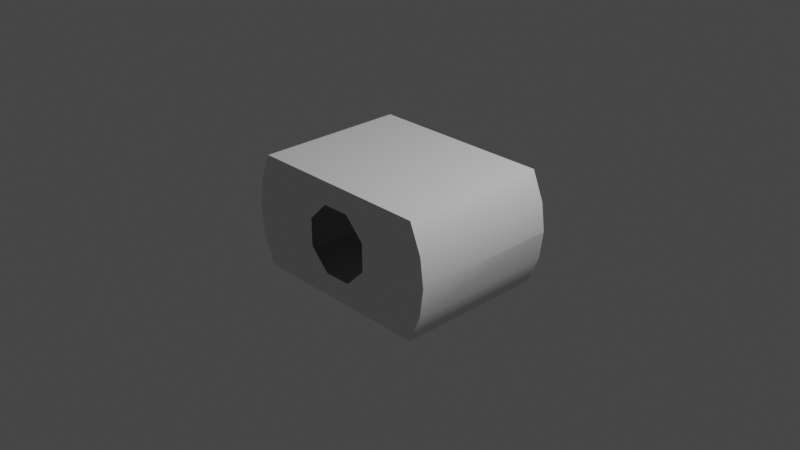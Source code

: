 # Source: Size2PrintShopIVAVert.blend  (saved by Blender 3.6.14; exported with 4.5.12 LTS)
import bpy
from mathutils import Matrix  # noqa: F401  (used for matrix-valued properties, if any)

bpy.ops.wm.read_factory_settings(use_empty=True)
scene = bpy.context.scene
scene.name = 'Scene'

# ---- collections
col_collection = bpy.data.collections.new('Collection'); scene.collection.children.link(col_collection)

# ---- world
world_world = bpy.data.worlds.new('World'); scene.world = world_world
world_world.use_nodes = True; world_world.node_tree.nodes.clear()
_N = world_world.node_tree.nodes; _L = world_world.node_tree.links
n0 = _N.new('ShaderNodeOutputWorld'); n0.name = 'World Output'; n0.location = (300, 300)
n1 = _N.new('ShaderNodeBackground'); n1.name = 'Background'; n1.location = (10, 300)
n1.inputs[0].default_value = (0.05088, 0.05088, 0.05088, 1.0)
_L.new(n1.outputs[0], n0.inputs[0])
n0.is_active_output = True
world_world.color = (0.05088, 0.05088, 0.05088)
world_world.use_sun_shadow = False
world_world.sun_shadow_jitter_overblur = 0.0

# ---- cameras
cam_camera = bpy.data.cameras.new('Camera')
cam_camera.clip_end = 100.0
cam_camera.ortho_scale = 7.314

# ---- lights
light_light = bpy.data.lights.new('Light', 'POINT')
light_light.transmission_factor = 0.0
light_light.energy = 1000.0
light_light.shadow_soft_size = 0.1
light_light.shadow_maximum_resolution = 0.006
light_light.use_absolute_resolution = True

# ---- meshes
me_interiormodel_001 = bpy.data.meshes.new('interiorModel.001')
me_interiormodel_001.from_pydata([(1.2, 0.8332, 8.881e-05), (1.159, 0.8332, -0.3103), (-1.028, 0.8332, 0.6249), (-1.2, 0.8332, 8.755e-05), (-1.159, 0.8332, -0.3103), (-1.028, -0.8331, -0.625), (-1.159, -0.8331, 0.3106), (-1.028, -0.8331, 0.625), (1.028, -0.8331, 0.625), (1.159, -0.8331, 0.3106), (1.028, -0.8331, -0.625), (-1.028, 0.8332, -0.625), (1.028, 0.8332, -0.625), (1.028, 0.8332, 0.625), (-1.159, 0.8332, 0.3106), (1.159, -0.8331, -0.3103), (1.2, -0.8331, 0.0001473), (1.159, 0.8332, 0.3106), (-1.159, -0.8331, -0.3103), (-1.2, -0.8331, 0.0001477), (-0.1551, 0.8332, -0.3745), (0.3745, 0.8332, -0.1551), (0.1551, 0.8332, -0.3745), (-0.1551, 0.8332, 0.3745), (0.3745, 0.8332, 0.1551), (0.1551, 0.8332, 0.3745), (-0.3745, 0.8332, 0.1551), (-0.3745, 0.8332, -0.1551), (-0.1551, -0.8331, -0.3745), (0.1551, -0.8331, -0.3745), (0.3745, -0.8331, -0.1551), (-0.3745, -0.8331, 0.1551), (-0.3745, -0.8331, -0.1551), (-0.1551, -0.8331, 0.3745), (0.3745, -0.8331, 0.1551), (0.1551, -0.8331, 0.3745)], [], [(12, 1, 0, 17, 13, 2, 14, 26, 23, 25, 24, 21, 22, 20, 27, 4, 11), (14, 3, 4, 27, 26), (17, 9, 8, 13), (19, 18, 4, 3), (11, 4, 18, 5), (10, 15, 1, 12), (0, 1, 15, 16), (13, 8, 7, 2), (14, 6, 19, 3), (0, 16, 9, 17), (7, 6, 14, 2), (19, 6, 7, 8, 9, 34, 35, 33, 31, 32, 28, 29, 30, 15, 10, 5, 18), (34, 9, 16, 15, 30), (11, 5, 10, 12)])
_uv = me_interiormodel_001.uv_layers.new(name='UVMap')
_uv.uv.foreach_set('vector', [0.734, 0.1738, 0.7167, 0.2147, 0.7114, 0.255, 0.7167, 0.2953, 0.7347, 0.3361, 0.734, 0.3361, 0.7167, 0.2953, 0.7301, 0.2751, 0.7321, 0.3036, 0.7322, 0.3036, 0.7302, 0.2751, 0.7301, 0.2348, 0.7321, 0.2063, 0.7322, 0.2063, 0.7302, 0.2348, 0.7167, 0.2147, 0.7347, 0.1738, 0.7167, 0.2953, 0.7114, 0.255, 0.7167, 0.2147, 0.7302, 0.2348, 0.7301, 0.2751, 0.3003, 0.3046, 0.05807, 0.3046, 0.05807, 0.2553, 0.3003, 0.2553, 0.05807, 0.3501, 0.05807, 0.3046, 0.1792, 0.3046, 0.1477, 0.3416, 0.3003, 0.2552, 0.1792, 0.3046, 0.05807, 0.3046, 0.05807, 0.2552, 0.05807, 0.445, 0.05807, 0.3957, 0.3003, 0.3957, 0.3003, 0.4451, 0.1792, 0.3831, 0.1792, 0.3957, 0.05807, 0.3957, 0.05807, 0.3501, 0.02006, 0.9942, 0.3007, 0.9942, 0.3007, 0.9942, 0.02006, 0.8218, 0.3003, 0.3957, 0.05807, 0.3957, 0.1466, 0.3501, 0.3003, 0.3501, 0.1466, 0.3501, 0.05807, 0.3501, 0.05807, 0.3046, 0.3003, 0.3046, 0.05807, 0.445, 0.05807, 0.3957, 0.3003, 0.3957, 0.3003, 0.445, 0.7114, 0.2549, 0.7167, 0.2146, 0.7347, 0.1738, 0.7342, 0.1738, 0.7167, 0.2146, 0.7302, 0.2348, 0.7322, 0.2063, 0.7322, 0.2063, 0.7303, 0.2348, 0.7302, 0.2751, 0.7322, 0.3036, 0.7323, 0.3036, 0.7303, 0.2751, 0.7167, 0.2952, 0.7347, 0.3361, 0.7342, 0.3361, 0.7167, 0.2952, 0.7302, 0.2348, 0.7167, 0.2146, 0.7114, 0.2549, 0.7167, 0.2952, 0.7303, 0.2751, 0.05618, 0.5729, 0.2571, 0.5729, 0.2571, 0.5729, 0.05618, 0.4495])
_uv.active_render = True
_uv = me_interiormodel_001.uv_layers.new(name='UVMap2')
_uv.uv.foreach_set('vector', [0.9457, 0.2573, 0.9721, 0.1935, 0.9804, 0.1306, 0.9721, 0.06764, 0.9439, 0.003907, 0.5288, 0.003915, 0.5024, 0.06764, 0.6613, 0.09915, 0.7054, 0.05468, 0.7681, 0.05468, 0.8128, 0.09915, 0.8132, 0.162, 0.7691, 0.2065, 0.7065, 0.2065, 0.6618, 0.162, 0.5024, 0.1935, 0.5306, 0.2573, 0.5024, 0.06764, 0.4941, 0.1306, 0.5024, 0.1935, 0.6618, 0.162, 0.6613, 0.09915, 0.4228, 0.4684, 0.7606, 0.4684, 0.7605, 0.3996, 0.4228, 0.3996, 0.4228, 0.7326, 0.4228, 0.8635, 0.5917, 0.8635, 0.5477, 0.8119, 0.7606, 0.9323, 0.5917, 0.8635, 0.4228, 0.8635, 0.4228, 0.9323, 0.7606, 0.3935, 0.7606, 0.3247, 0.4228, 0.3247, 0.4228, 0.3935, 0.5917, 0.3071, 0.5916, 0.3247, 0.7606, 0.3247, 0.7606, 0.5319, 0.003906, 0.6029, 0.003906, 0.9406, 0.4189, 0.9406, 0.2114, 0.6029, 0.7606, 0.6692, 0.4228, 0.6692, 0.5462, 0.7326, 0.7606, 0.7326, 0.6371, 0.5319, 0.7606, 0.5319, 0.7606, 0.4684, 0.4228, 0.4684, 0.4228, 0.6004, 0.4228, 0.6692, 0.7606, 0.6692, 0.7606, 0.6004, 0.4902, 0.1306, 0.4819, 0.06764, 0.4537, 0.003906, 0.03859, 0.00391, 0.01219, 0.06764, 0.1711, 0.09915, 0.2152, 0.05468, 0.2779, 0.05468, 0.3226, 0.09915, 0.323, 0.162, 0.2789, 0.2065, 0.2163, 0.2065, 0.1716, 0.162, 0.01219, 0.1935, 0.04042, 0.2573, 0.4555, 0.2573, 0.4819, 0.1935, 0.1711, 0.09915, 0.01219, 0.06764, 0.003906, 0.1306, 0.01219, 0.1935, 0.1716, 0.162, 0.003906, 0.2612, 0.003906, 0.599, 0.4189, 0.599, 0.2114, 0.2612])
_ca = me_interiormodel_001.color_attributes.new('colors', 'FLOAT_COLOR', 'POINT')
_ca.data.foreach_set('color', [1.0, 1.0, 1.0, 1.0, 1.0, 1.0, 1.0, 1.0, 1.0, 1.0, 1.0, 1.0, 1.0, 1.0, 1.0, 1.0, 1.0, 1.0, 1.0, 1.0, 1.0, 1.0, 1.0, 1.0, 1.0, 1.0, 1.0, 1.0, 1.0, 1.0, 1.0, 1.0, 1.0, 1.0, 1.0, 1.0, 1.0, 1.0, 1.0, 1.0, 1.0, 1.0, 1.0, 1.0, 1.0, 1.0, 1.0, 1.0, 1.0, 1.0, 1.0, 1.0, 1.0, 1.0, 1.0, 1.0, 1.0, 1.0, 1.0, 1.0, 1.0, 1.0, 1.0, 1.0, 1.0, 1.0, 1.0, 1.0, 1.0, 1.0, 1.0, 1.0, 1.0, 1.0, 1.0, 1.0, 1.0, 1.0, 1.0, 1.0, 1.0, 1.0, 1.0, 1.0, 1.0, 1.0, 1.0, 1.0, 1.0, 1.0, 1.0, 1.0, 1.0, 1.0, 1.0, 1.0, 1.0, 1.0, 1.0, 1.0, 1.0, 1.0, 1.0, 1.0, 1.0, 1.0, 1.0, 1.0, 1.0, 1.0, 1.0, 1.0, 1.0, 1.0, 1.0, 1.0, 1.0, 1.0, 1.0, 1.0, 1.0, 1.0, 1.0, 1.0, 1.0, 1.0, 1.0, 1.0, 1.0, 1.0, 1.0, 1.0, 1.0, 1.0, 1.0, 1.0, 1.0, 1.0, 1.0, 1.0, 1.0, 1.0, 1.0, 1.0])
me_interiormodel_001.update()
me_interiormodel_001.normals_split_custom_set([tuple(v) for v in zip(*[iter([6.112e-09, -1.0, 2.984e-08, 6.112e-09, -1.0, 2.984e-08, 6.112e-09, -1.0, 2.984e-08, 6.112e-09, -1.0, 2.984e-08, 6.112e-09, -1.0, 2.984e-08, 6.112e-09, -1.0, 2.984e-08, 6.112e-09, -1.0, 2.984e-08, 6.112e-09, -1.0, 2.984e-08, 6.112e-09, -1.0, 2.984e-08, 6.112e-09, -1.0, 2.984e-08, 6.112e-09, -1.0, 2.984e-08, 6.112e-09, -1.0, 2.984e-08, 6.112e-09, -1.0, 2.984e-08, 6.112e-09, -1.0, 2.984e-08, 6.112e-09, -1.0, 2.984e-08, 6.112e-09, -1.0, 2.984e-08, 6.112e-09, -1.0, 2.984e-08, 2.451e-08, -1.0, -1.322e-08, 2.451e-08, -1.0, -1.322e-08, 2.451e-08, -1.0, -1.322e-08, 2.451e-08, -1.0, -1.322e-08, 2.451e-08, -1.0, -1.322e-08, -0.9659, -3.848e-06, -0.2588, -0.9659, 2.118e-05, -0.2588, -0.866, 2.35e-06, -0.5, -0.866, 2.113e-05, -0.5, 1.0, 6.116e-06, -3.774e-05, 0.9659, 6.108e-06, 0.2588, 0.9659, 6.116e-06, 0.2588, 0.9914, 6.169e-06, 0.1306, 0.866, -1.003e-05, 0.5, 0.9659, -1.007e-05, 0.2588, 0.9659, -1.009e-05, 0.2588, 0.866, -3.746e-06, 0.5, -0.866, -3.749e-06, 0.5, -0.9659, -3.752e-06, 0.2588, -0.9659, -3.726e-06, 0.2588, -0.866, 1.503e-05, 0.5, -0.9914, -1.656e-06, 0.1305, -0.9659, 3.59e-05, 0.2588, -0.9659, -1.617e-06, 0.2588, -1.0, -1.667e-06, -2.688e-05, 1.256e-05, -1.558e-05, -1.0, 1.256e-05, -1.558e-05, -1.0, 1.256e-05, -1.558e-05, -1.0, 1.256e-05, -1.558e-05, -1.0, 0.9659, 1.698e-07, -0.2588, 0.9659, 1.482e-07, -0.2588, 0.9999, 5.917e-06, -0.01091, 1.0, 1.979e-07, -2.84e-05, -0.9999, -8.757e-08, -0.01086, -1.0, -9.588e-08, 1.658e-05, -0.9659, 6.204e-06, -0.2588, -0.9659, -4.62e-08, -0.2588, 0.866, 3.723e-06, -0.5, 0.9659, 9.93e-06, -0.2588, 0.9659, 3.677e-06, -0.2588, 0.866, -2.531e-06, -0.5, 6.418e-09, 1.0, -7.46e-09, 6.418e-09, 1.0, -7.46e-09, 6.418e-09, 1.0, -7.46e-09, 6.418e-09, 1.0, -7.46e-09, 6.418e-09, 1.0, -7.46e-09, 6.418e-09, 1.0, -7.46e-09, 6.418e-09, 1.0, -7.46e-09, 6.418e-09, 1.0, -7.46e-09, 6.418e-09, 1.0, -7.46e-09, 6.418e-09, 1.0, -7.46e-09, 6.418e-09, 1.0, -7.46e-09, 6.418e-09, 1.0, -7.46e-09, 6.418e-09, 1.0, -7.46e-09, 6.418e-09, 1.0, -7.46e-09, 6.418e-09, 1.0, -7.46e-09, 6.418e-09, 1.0, -7.46e-09, 6.418e-09, 1.0, -7.46e-09, -4.898e-08, 1.0, -1.578e-07, -4.898e-08, 1.0, -1.578e-07, -4.898e-08, 1.0, -1.578e-07, -4.898e-08, 1.0, -1.578e-07, -4.898e-08, 1.0, -1.578e-07, -9.74e-07, -1.18e-06, 1.0, -9.74e-07, -1.18e-06, 1.0, -9.74e-07, -1.18e-06, 1.0, -9.74e-07, -1.18e-06, 1.0])] * 3)])

# ---- objects
ob_light = bpy.data.objects.new('Light', light_light)
ob_camera = bpy.data.objects.new('Camera', cam_camera)
ob_freeiva = bpy.data.objects.new('FreeIva', None)
ob_shellcollider = bpy.data.objects.new('shellCollider', me_interiormodel_001)

# ---- transforms, parenting, visibility, modifiers, constraints
ob_light.location = (4.076, 1.005, 5.904)
ob_light.rotation_euler = (0.6503, 0.05522, 1.866)
ob_light.lock_rotations_4d = False
ob_light.empty_display_type = 'ARROWS'
ob_light.color = (0.0, 0.0, 0.0, 0.0)
ob_light.lineart.crease_threshold = 0.0
ob_camera.location = (7.359, -6.926, 4.958)
ob_camera.rotation_euler = (1.109, 0.0, 0.8149)
ob_camera.lock_rotations_4d = False
ob_camera.empty_display_type = 'ARROWS'
ob_camera.color = (0.0, 0.0, 0.0, 0.0)
ob_camera.display_type = 'WIRE'
ob_camera.lineart.crease_threshold = 0.0
ob_freeiva.location = (0.0, 0.0, 0.0)
ob_shellcollider.parent = ob_freeiva
ob_shellcollider.location = (0.0, 0.0, 0.0)
ob_shellcollider.rotation_mode = 'QUATERNION'
ob_shellcollider.rotation_quaternion = (1.0, 0.0, 0.0, 0.0)

# ---- collection membership
col_collection.objects.link(ob_light)
col_collection.objects.link(ob_camera)
col_collection.objects.link(ob_freeiva)
col_collection.objects.link(ob_shellcollider)

# ---- scene / render settings (as saved in the file)
scene.camera = ob_camera
scene.frame_start = 1; scene.frame_end = 250; scene.frame_set(2)
scene.render.engine = 'BLENDER_EEVEE_NEXT'
scene.cycles.sampling_pattern = 'TABULATED_SOBOL'
scene.view_settings.view_transform = 'Filmic'
bpy.context.view_layer.update()
